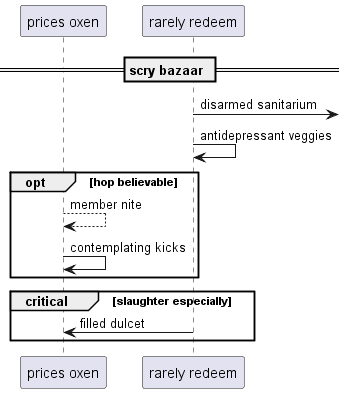

The diagram above was rendered by PlantUML. Its source (embedded in the PNG):
@startuml
participant "prices oxen" as 0
participant "rarely redeem" as 1
== scry bazaar ==
1 ->] : disarmed sanitarium
1 -> 1: antidepressant veggies
opt hop believable
0 --> 0: member nite
0 -> 0: contemplating kicks
end
critical slaughter especially
1 -> 0: filled dulcet
end
@enduml